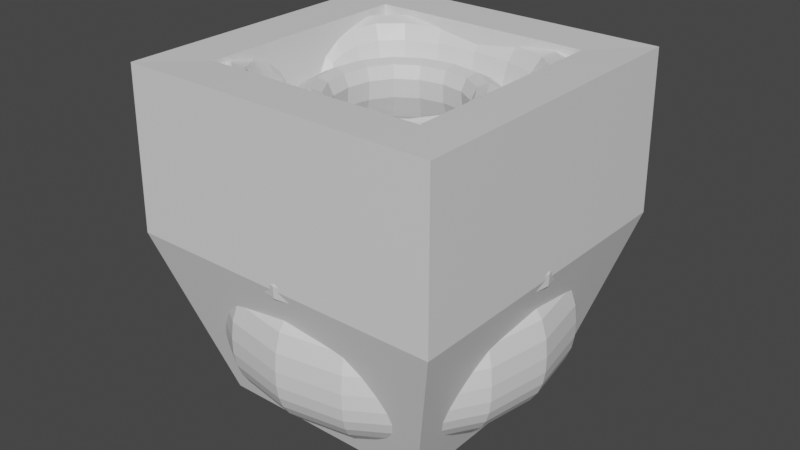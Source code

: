 # Source: cup.blend  (saved by Blender 2.90.8; exported with 4.5.12 LTS)
import bpy
from mathutils import Matrix  # noqa: F401  (used for matrix-valued properties, if any)

bpy.ops.wm.read_factory_settings(use_empty=True)
scene = bpy.context.scene
scene.name = 'Scene'

# ---- collections
col_collection = bpy.data.collections.new('Collection'); scene.collection.children.link(col_collection)
col_collection_002 = bpy.data.collections.new('Collection.002'); scene.collection.children.link(col_collection_002)
col_collection_001 = bpy.data.collections.new('Collection.001'); scene.collection.children.link(col_collection_001)

# ---- materials (node trees are filled in below, after node groups)
mat_material_001 = bpy.data.materials.new('Material.001')
mat_material_001.alpha_threshold = 0.0
mat_material_001.use_transparent_shadow = False
mat_material_001.line_color = (0.0, 0.0, 0.0, 1.0)
mat_material = bpy.data.materials.new('Material')
mat_material.alpha_threshold = 0.0
mat_material.use_transparent_shadow = False
mat_material.line_color = (0.0, 0.0, 0.0, 1.0)

# ---- material node trees
mat_material_001.use_nodes = True; mat_material_001.node_tree.nodes.clear()
_N = mat_material_001.node_tree.nodes; _L = mat_material_001.node_tree.links
n0 = _N.new('ShaderNodeOutputMaterial'); n0.name = 'Material Output'; n0.location = (300, 300)
n1 = _N.new('ShaderNodeBsdfPrincipled'); n1.name = 'Principled BSDF'; n1.location = (10, 300)
n1.distribution = 'GGX'
n1.subsurface_method = 'BURLEY'
n1.inputs[2].default_value = 0.4
n1.inputs[3].default_value = 1.45
n1.inputs[27].default_value = (0.0, 0.0, 0.0, 1.0)
n1.inputs[28].default_value = 1.0
_L.new(n1.outputs[0], n0.inputs[0])
n0.is_active_output = True
mat_material.use_nodes = True; mat_material.node_tree.nodes.clear()
_N = mat_material.node_tree.nodes; _L = mat_material.node_tree.links
n0 = _N.new('ShaderNodeOutputMaterial'); n0.name = 'Material Output'; n0.location = (300, 300)
n1 = _N.new('ShaderNodeBsdfPrincipled'); n1.name = 'Principled BSDF'; n1.location = (10, 300)
n1.distribution = 'GGX'
n1.subsurface_method = 'BURLEY'
n1.inputs[2].default_value = 0.4
n1.inputs[3].default_value = 1.45
n1.inputs[27].default_value = (0.0, 0.0, 0.0, 1.0)
n1.inputs[28].default_value = 1.0
_L.new(n1.outputs[0], n0.inputs[0])
n0.is_active_output = True

# ---- world
world_world = bpy.data.worlds.new('World'); scene.world = world_world
world_world.use_nodes = True; world_world.node_tree.nodes.clear()
_N = world_world.node_tree.nodes; _L = world_world.node_tree.links
n0 = _N.new('ShaderNodeOutputWorld'); n0.name = 'World Output'; n0.location = (300, 300)
n1 = _N.new('ShaderNodeBackground'); n1.name = 'Background'; n1.location = (10, 300)
n1.inputs[0].default_value = (0.05088, 0.05088, 0.05088, 1.0)
_L.new(n1.outputs[0], n0.inputs[0])
n0.is_active_output = True
world_world.color = (0.05088, 0.05088, 0.05088)
world_world.use_sun_shadow = False
world_world.sun_shadow_jitter_overblur = 0.0

# ---- meshes
me_cup_001 = bpy.data.meshes.new('Cup.001')
me_cup_001.from_pydata([(0.5347, 0.5347, 1.0), (0.6664, 0.6664, -1.0), (0.5347, -0.5347, 1.0), (0.6664, -0.6664, -1.0), (-0.5347, 0.5347, 1.0), (-0.6664, 0.6664, -1.0), (-0.5347, -0.5347, 1.0), (-0.6664, -0.6664, -1.0), (1.13, 1.13, 0.03388), (-1.13, -1.13, 0.03388), (1.13, -1.13, 0.03388), (-1.13, 1.13, 0.03388), (1.114, 1.114, -0.4831), (1.114, -1.114, -0.4831), (-1.114, 1.114, -0.4831), (-1.114, -1.114, -0.4831), (-1.014, -1.014, 0.06408), (1.014, 1.014, 0.06408), (1.014, -1.014, 0.06408), (-1.014, 1.014, 0.06408), (-1.072, -1.072, -0.09536), (1.072, 1.072, -0.09536), (1.072, -1.072, -0.09536), (-1.072, 1.072, -0.09536), (-0.1816, -0.1816, -0.16), (-0.1816, 0.1816, -0.16), (0.1816, -0.1816, -0.16), (0.1816, 0.1816, -0.16), (1.047, 1.047, -0.7415), (1.047, -1.047, -0.7415), (-1.047, 1.047, -0.7415), (-1.047, -1.047, -0.7415)], [], [(10, 2, 6, 9), (9, 6, 4, 11), (5, 1, 3, 7), (8, 0, 2, 10), (11, 4, 0, 8), (23, 11, 8, 21), (21, 8, 10, 22), (20, 9, 11, 23), (22, 10, 9, 20), (29, 13, 15, 31), (31, 15, 14, 30), (28, 12, 13, 29), (30, 14, 12, 28), (13, 18, 16, 15), (15, 16, 19, 14), (12, 17, 18, 13), (14, 19, 17, 12), (25, 22, 20, 27), (27, 20, 23, 26), (24, 21, 22, 25), (26, 23, 21, 24), (19, 26, 24, 17), (17, 24, 25, 18), (16, 27, 26, 19), (18, 25, 27, 16), (5, 30, 28, 1), (1, 28, 29, 3), (7, 31, 30, 5), (3, 29, 31, 7)])
_uv = me_cup_001.uv_layers.new(name='UVMap')
_uv.uv.foreach_set('vector', [0.5042, 0.75, 0.625, 0.75, 0.625, 1.0, 0.5042, 1.0, 0.5042, 0.0, 0.625, 0.0, 0.625, 0.25, 0.5042, 0.25, 0.125, 0.5, 0.375, 0.5, 0.375, 0.75, 0.125, 0.75, 0.5042, 0.5, 0.625, 0.5, 0.625, 0.75, 0.5042, 0.75, 0.5042, 0.25, 0.625, 0.25, 0.625, 0.5, 0.5042, 0.5, 0.4881, 0.25, 0.5042, 0.25, 0.5042, 0.5, 0.4881, 0.5, 0.4881, 0.5, 0.5042, 0.5, 0.5042, 0.75, 0.4881, 0.75, 0.4881, 0.0, 0.5042, 0.0, 0.5042, 0.25, 0.4881, 0.25, 0.4881, 0.75, 0.5042, 0.75, 0.5042, 1.0, 0.4881, 1.0, 0.4073, 0.75, 0.4396, 0.75, 0.4396, 1.0, 0.4073, 1.0, 0.4073, 0.0, 0.4396, 0.0, 0.4396, 0.25, 0.4073, 0.25, 0.4073, 0.5, 0.4396, 0.5, 0.4396, 0.75, 0.4073, 0.75, 0.4073, 0.25, 0.4396, 0.25, 0.4396, 0.5, 0.4073, 0.5, 0.4396, 0.75, 0.4719, 0.75, 0.4719, 1.0, 0.4396, 1.0, 0.4396, 0.0, 0.4719, 0.0, 0.4719, 0.25, 0.4396, 0.25, 0.4396, 0.5, 0.4719, 0.5, 0.4719, 0.75, 0.4396, 0.75, 0.4396, 0.25, 0.4719, 0.25, 0.4719, 0.5, 0.4396, 0.5, 0.48, 0.75, 0.4881, 0.75, 0.4881, 1.0, 0.48, 1.0, 0.48, 0.0, 0.4881, 0.0, 0.4881, 0.25, 0.48, 0.25, 0.48, 0.5, 0.4881, 0.5, 0.4881, 0.75, 0.48, 0.75, 0.48, 0.25, 0.4881, 0.25, 0.4881, 0.5, 0.48, 0.5, 0.4719, 0.25, 0.48, 0.25, 0.48, 0.5, 0.4719, 0.5, 0.4719, 0.5, 0.48, 0.5, 0.48, 0.75, 0.4719, 0.75, 0.4719, 0.0, 0.48, 0.0, 0.48, 0.25, 0.4719, 0.25, 0.4719, 0.75, 0.48, 0.75, 0.48, 1.0, 0.4719, 1.0, 0.375, 0.25, 0.4073, 0.25, 0.4073, 0.5, 0.375, 0.5, 0.375, 0.5, 0.4073, 0.5, 0.4073, 0.75, 0.375, 0.75, 0.375, 0.0, 0.4073, 0.0, 0.4073, 0.25, 0.375, 0.25, 0.375, 0.75, 0.4073, 0.75, 0.4073, 1.0, 0.375, 1.0])
me_cup_001.materials.append(mat_material_001)
me_cup_001.use_remesh_preserve_volume = False
me_cup_001.use_remesh_preserve_attributes = False
me_cup_001.use_mirror_vertex_groups = False
me_cup_001.update()
me_cup_004 = bpy.data.meshes.new('Cup.004')
me_cup_004.from_pydata([(0.9617, 0.9617, 1.0), (0.6664, 0.6664, -1.0), (0.9617, -0.9617, 1.0), (0.6664, -0.6664, -1.0), (-0.9617, 0.9617, 1.0), (-0.6664, 0.6664, -1.0), (-0.9617, -0.9617, 1.0), (-0.6664, -0.6664, -1.0), (0.9722, 0.9722, 0.03388), (-0.9722, -0.9722, 0.03388), (0.9722, -0.9722, 0.03388), (-0.9722, 0.9722, 0.03388), (-0.6664, 0.0, -1.0), (0.9617, 0.0, 1.0), (-0.9673, -0.07366, 1.031), (0.6607, -0.07366, -0.9689), (0.9722, 0.0, 0.03388), (-0.9778, -0.07366, 0.06495), (-0.9722, 0.0, 0.03388), (-0.672, -0.07366, -0.9689), (0.9666, -0.07366, 0.06495), (0.6664, 0.0, -1.0), (0.9561, -0.07366, 1.031), (-0.9617, 0.0, 1.0)], [], [(10, 2, 6, 9), (18, 23, 4, 11), (19, 15, 3, 7), (20, 22, 2, 10), (11, 4, 0, 8), (5, 11, 8, 1), (15, 20, 10, 3), (12, 18, 11, 5), (3, 10, 9, 7), (7, 9, 17, 19), (1, 8, 16, 21), (8, 0, 13, 16), (5, 1, 21, 12), (9, 6, 14, 17)])
_uv = me_cup_004.uv_layers.new(name='UVMap')
_uv.uv.foreach_set('vector', [0.5042, 0.75, 0.625, 0.75, 0.625, 1.0, 0.5042, 1.0, 0.5042, 0.125, 0.625, 0.125, 0.625, 0.25, 0.5042, 0.25, 0.125, 0.625, 0.375, 0.625, 0.375, 0.75, 0.125, 0.75, 0.5042, 0.625, 0.625, 0.625, 0.625, 0.75, 0.5042, 0.75, 0.5042, 0.25, 0.625, 0.25, 0.625, 0.5, 0.5042, 0.5, 0.375, 0.25, 0.5042, 0.25, 0.5042, 0.5, 0.375, 0.5, 0.375, 0.625, 0.5042, 0.625, 0.5042, 0.75, 0.375, 0.75, 0.375, 0.125, 0.5042, 0.125, 0.5042, 0.25, 0.375, 0.25, 0.375, 0.75, 0.5042, 0.75, 0.5042, 1.0, 0.375, 1.0, 0.375, 0.0, 0.5042, 0.0, 0.5042, 0.125, 0.375, 0.125, 0.375, 0.5, 0.5042, 0.5, 0.5042, 0.625, 0.375, 0.625, 0.5042, 0.5, 0.625, 0.5, 0.625, 0.625, 0.5042, 0.625, 0.125, 0.5, 0.375, 0.5, 0.375, 0.625, 0.125, 0.625, 0.5042, 0.0, 0.625, 0.0, 0.625, 0.125, 0.5042, 0.125])
me_cup_004.materials.append(mat_material_001)
me_cup_004.use_remesh_preserve_volume = False
me_cup_004.use_remesh_preserve_attributes = False
me_cup_004.use_mirror_vertex_groups = False
me_cup_004.update()
me_cup_002 = bpy.data.meshes.new('Cup.002')
me_cup_002.from_pydata([(0.9617, 0.9617, 1.0), (0.6664, 0.6664, -1.0), (0.9617, -0.9617, 1.0), (0.6664, -0.6664, -1.0), (-0.9617, 0.9617, 1.0), (-0.6664, 0.6664, -1.0), (-0.9617, -0.9617, 1.0), (-0.6664, -0.6664, -1.0), (0.9722, 0.9722, 0.03388), (-0.9722, -0.9722, 0.03388), (0.9722, -0.9722, 0.03388), (-0.9722, 0.9722, 0.03388)], [], [(10, 2, 6, 9), (9, 6, 4, 11), (5, 1, 3, 7), (8, 0, 2, 10), (11, 4, 0, 8), (5, 11, 8, 1), (1, 8, 10, 3), (7, 9, 11, 5), (3, 10, 9, 7)])
_uv = me_cup_002.uv_layers.new(name='UVMap')
_uv.uv.foreach_set('vector', [0.5042, 0.75, 0.625, 0.75, 0.625, 1.0, 0.5042, 1.0, 0.5042, 0.0, 0.625, 0.0, 0.625, 0.25, 0.5042, 0.25, 0.125, 0.5, 0.375, 0.5, 0.375, 0.75, 0.125, 0.75, 0.5042, 0.5, 0.625, 0.5, 0.625, 0.75, 0.5042, 0.75, 0.5042, 0.25, 0.625, 0.25, 0.625, 0.5, 0.5042, 0.5, 0.375, 0.25, 0.5042, 0.25, 0.5042, 0.5, 0.375, 0.5, 0.375, 0.5, 0.5042, 0.5, 0.5042, 0.75, 0.375, 0.75, 0.375, 0.0, 0.5042, 0.0, 0.5042, 0.25, 0.375, 0.25, 0.375, 0.75, 0.5042, 0.75, 0.5042, 1.0, 0.375, 1.0])
me_cup_002.materials.append(mat_material)
me_cup_002.use_remesh_preserve_volume = False
me_cup_002.use_remesh_preserve_attributes = False
me_cup_002.use_mirror_vertex_groups = False
me_cup_002.update()

# ---- objects
ob_cup_001 = bpy.data.objects.new('Cup.001', me_cup_001)
ob_cup_003 = bpy.data.objects.new('Cup.003', me_cup_004)
ob_cup_002 = bpy.data.objects.new('Cup.002', me_cup_002)

# ---- transforms, parenting, visibility, modifiers, constraints
ob_cup_001.location = (0.0, 0.0, 0.0)
ob_cup_001.lock_rotations_4d = False
ob_cup_001.empty_display_type = 'ARROWS'
ob_cup_001.lineart.crease_threshold = 0.0
_m = ob_cup_001.modifiers.new('Solidify', 'SOLIDIFY')
_m.thickness = 0.48
_m = ob_cup_001.modifiers.new('Subdivision', 'SUBSURF')
_m.uv_smooth = 'PRESERVE_CORNERS'
_m.levels = 3
ob_cup_003.location = (0.0, 0.0, 0.0)
ob_cup_003.lock_rotations_4d = False
ob_cup_003.empty_display_type = 'ARROWS'
ob_cup_003.lineart.crease_threshold = 0.0
_m = ob_cup_003.modifiers.new('Solidify', 'SOLIDIFY')
_m.thickness = 0.48
_m = ob_cup_003.modifiers.new('Subdivision', 'SUBSURF')
_m.uv_smooth = 'PRESERVE_CORNERS'
_m.levels = 3
ob_cup_002.location = (0.0, 0.0, 0.0)
ob_cup_002.lock_rotations_4d = False
ob_cup_002.empty_display_type = 'ARROWS'
ob_cup_002.lineart.crease_threshold = 0.0
_m = ob_cup_002.modifiers.new('Solidify', 'SOLIDIFY')
_m.thickness = 0.41

# ---- collection membership
col_collection.objects.link(ob_cup_001)
col_collection_002.objects.link(ob_cup_003)
col_collection_001.objects.link(ob_cup_002)

# ---- scene / render settings (as saved in the file)
scene.frame_start = 1; scene.frame_end = 250; scene.frame_set(1)
scene.render.engine = 'BLENDER_EEVEE_NEXT'
scene.cycles.use_denoising = False
scene.cycles.samples = 128
scene.cycles.sampling_pattern = 'TABULATED_SOBOL'
scene.cycles.use_adaptive_sampling = False
scene.cycles.use_light_tree = False
scene.view_settings.view_transform = 'Filmic'
bpy.context.view_layer.update()

# ---- added for rendering (the .blend has no active camera and no usable light): camera, sun
cam_auto = bpy.data.cameras.new('AutoCamera')
cam_auto.lens = 50.0
cam_auto.sensor_width = 36.0
cam_auto.clip_end = 1000.0
ob_auto_camera = bpy.data.objects.new('AutoCamera', cam_auto)
scene.collection.objects.link(ob_auto_camera)
ob_auto_camera.location = (3.50286, -4.20343, 2.81782)
ob_auto_camera.rotation_euler = (1.09748, -7.21219e-08, 0.694738)
scene.camera = ob_auto_camera
light_auto_sun = bpy.data.lights.new('AutoSun', 'SUN')
light_auto_sun.energy = 3.0
light_auto_sun.angle = 0.0523599
ob_auto_sun = bpy.data.objects.new('AutoSun', light_auto_sun)
scene.collection.objects.link(ob_auto_sun)
ob_auto_sun.rotation_euler = (0.872665, 0.174533, 0.523599)
bpy.context.view_layer.update()

